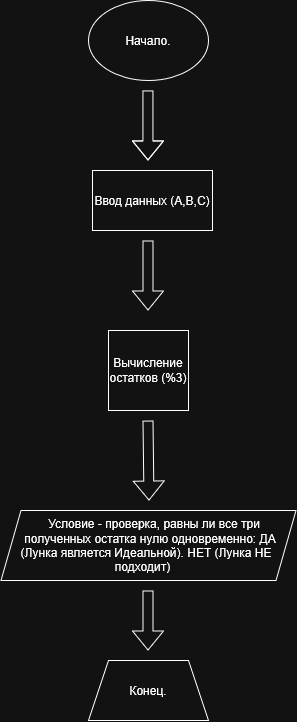

The diagram above was exported from draw.io. Its source (the exported page's mxGraphModel, read from the mxfile embedded in the PNG):
<mxGraphModel dx="1414" dy="827" grid="1" gridSize="10" guides="1" tooltips="1" connect="1" arrows="1" fold="1" page="1" pageScale="1" pageWidth="827" pageHeight="1169" math="0" shadow="0">
  <root>
    <mxCell id="0" />
    <mxCell id="1" parent="0" />
    <mxCell id="47WvthE_fL5U4DXvITKp-1" parent="1" style="ellipse;whiteSpace=wrap;html=1;shapeInside=1;" value="Начало." vertex="1">
      <mxGeometry height="80" width="120" x="350" y="60" as="geometry" />
    </mxCell>
    <mxCell id="47WvthE_fL5U4DXvITKp-2" parent="1" style="rounded=0;whiteSpace=wrap;html=1;" value="Ввод данных (A,B,C)" vertex="1">
      <mxGeometry height="60" width="120" x="354" y="230" as="geometry" />
    </mxCell>
    <mxCell id="47WvthE_fL5U4DXvITKp-3" edge="1" parent="1" style="shape=flexArrow;endArrow=classic;html=1;rounded=0;defaultLabelBackgroundColor=page;" value="">
      <mxGeometry height="50" relative="1" width="50" x="0.0271" as="geometry">
        <Array as="points">
          <mxPoint x="409.5" y="160" />
        </Array>
        <mxPoint x="409.5" y="150" as="sourcePoint" />
        <mxPoint x="409.5" y="220" as="targetPoint" />
      </mxGeometry>
    </mxCell>
    <mxCell id="47WvthE_fL5U4DXvITKp-4" parent="1" style="whiteSpace=wrap;html=1;aspect=fixed;" value="Вычисление остатков (%3)" vertex="1">
      <mxGeometry height="80" width="80" x="370" y="390" as="geometry" />
    </mxCell>
    <mxCell id="47WvthE_fL5U4DXvITKp-5" edge="1" parent="1" style="shape=flexArrow;endArrow=classic;html=1;rounded=0;defaultLabelBackgroundColor=page;" value="">
      <mxGeometry height="50" relative="1" width="50" as="geometry">
        <Array as="points" />
        <mxPoint x="409.5" y="300" as="sourcePoint" />
        <mxPoint x="409.5" y="370" as="targetPoint" />
      </mxGeometry>
    </mxCell>
    <mxCell id="47WvthE_fL5U4DXvITKp-6" edge="1" parent="1" style="shape=flexArrow;endArrow=classic;html=1;rounded=0;defaultLabelBackgroundColor=page;" value="">
      <mxGeometry height="50" relative="1" width="50" as="geometry">
        <mxPoint x="409.5" y="480" as="sourcePoint" />
        <mxPoint x="410.5" y="560" as="targetPoint" />
      </mxGeometry>
    </mxCell>
    <mxCell id="47WvthE_fL5U4DXvITKp-7" parent="1" style="shape=parallelogram;perimeter=parallelogramPerimeter;whiteSpace=wrap;html=1;shapeInside=1;fixedSize=1;" value="&lt;br&gt;Условие - проверка, равны ли все три полученных остатка нулю одновременно: ДА (Лунка является Идеальной). НЕТ (Лунка НЕ подходит)&lt;br&gt;&lt;div&gt;&lt;br/&gt;&lt;/div&gt;" vertex="1">
      <mxGeometry height="70" width="295" x="262.5" y="570" as="geometry" />
    </mxCell>
    <mxCell id="47WvthE_fL5U4DXvITKp-8" edge="1" parent="1" style="shape=flexArrow;endArrow=classic;html=1;rounded=0;defaultLabelBackgroundColor=page;" value="">
      <mxGeometry height="50" relative="1" width="50" as="geometry">
        <mxPoint x="409.5" y="650" as="sourcePoint" />
        <mxPoint x="409.5" y="710" as="targetPoint" />
      </mxGeometry>
    </mxCell>
    <mxCell id="47WvthE_fL5U4DXvITKp-9" parent="1" style="shape=trapezoid;perimeter=trapezoidPerimeter;whiteSpace=wrap;html=1;shapeInside=1;fixedSize=1;" value="Конец." vertex="1">
      <mxGeometry height="60" width="120" x="350" y="720" as="geometry" />
    </mxCell>
  </root>
</mxGraphModel>